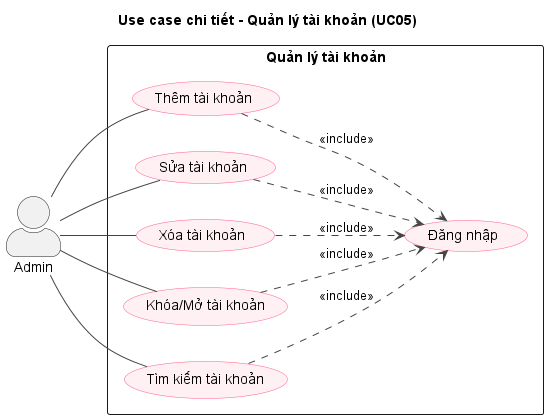

The diagram above was rendered by PlantUML. Its source (embedded in the PNG):
@startuml uc-a05-taikhoan
left to right direction
skinparam shadowing false
skinparam packageStyle rectangle
skinparam actorStyle awesome
skinparam usecase {
  BackgroundColor #FFF0F3
  BorderColor #FF5E8E
  ArrowColor #444444
}
title Use case chi tiết - Quản lý tài khoản (UC05)
actor "Admin" as ACT0
rectangle "Quản lý tài khoản" {
  usecase "Thêm tài khoản" as U0
  usecase "Sửa tài khoản" as U1
  usecase "Xóa tài khoản" as U2
  usecase "Khóa/Mở tài khoản" as U3
  usecase "Tìm kiếm tài khoản" as U4
  usecase "Đăng nhập" as LOGIN
}
ACT0 -- U0
ACT0 -- U1
ACT0 -- U2
ACT0 -- U3
ACT0 -- U4
U0 ..> LOGIN : <<include>>
U1 ..> LOGIN : <<include>>
U2 ..> LOGIN : <<include>>
U3 ..> LOGIN : <<include>>
U4 ..> LOGIN : <<include>>
@enduml